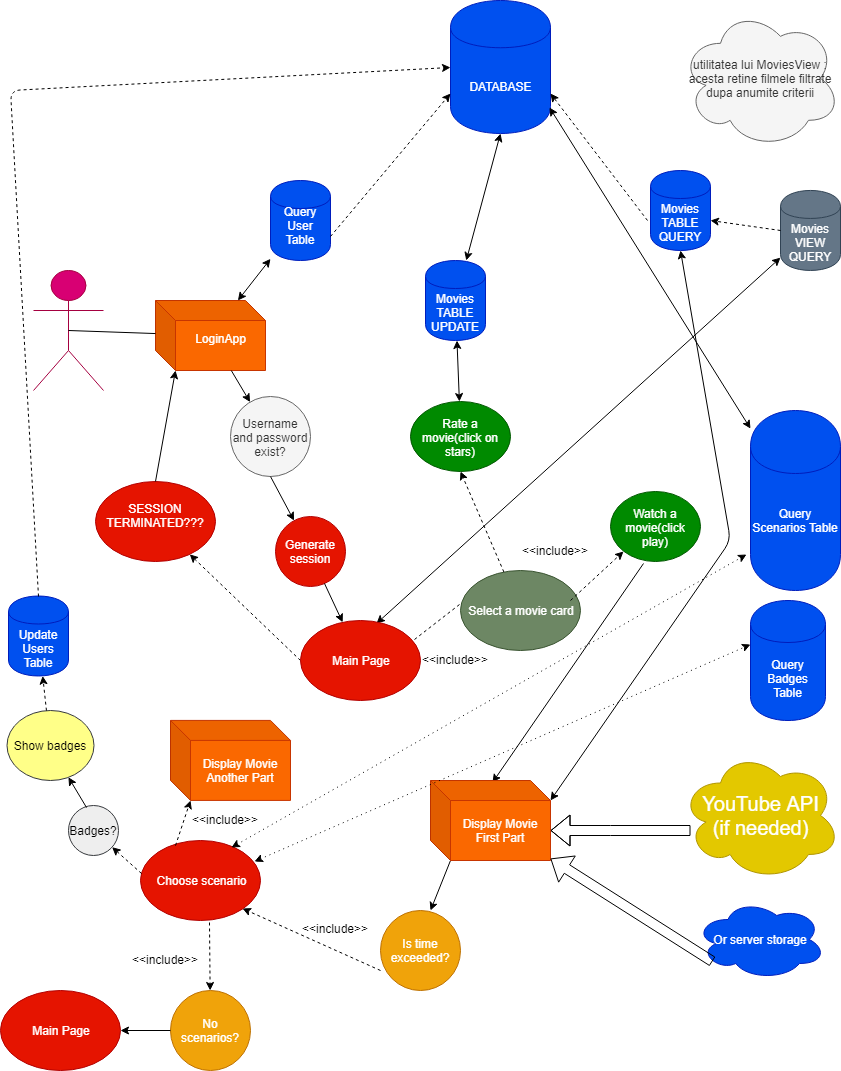

The diagram above was exported from draw.io. Its source (the exported page's mxGraphModel, read from the mxfile embedded in the PNG):
<mxGraphModel dx="870" dy="477" grid="1" gridSize="10" guides="1" tooltips="1" connect="1" arrows="1" fold="1" page="1" pageScale="1" pageWidth="850" pageHeight="1100" math="0" shadow="0">
  <root>
    <mxCell id="0" />
    <mxCell id="1" parent="0" />
    <mxCell id="bWYEMsvtg2ZpRVZ882Sl-1" value="Actor" style="shape=umlActor;verticalLabelPosition=bottom;labelBackgroundColor=#ffffff;verticalAlign=top;html=1;outlineConnect=0;fillColor=#d80073;strokeColor=#A50040;fontColor=#ffffff;" parent="1" vertex="1">
      <mxGeometry x="33" y="280" width="70" height="120" as="geometry" />
    </mxCell>
    <mxCell id="bWYEMsvtg2ZpRVZ882Sl-4" value="LoginApp&lt;br&gt;&lt;br&gt;" style="shape=cube;whiteSpace=wrap;html=1;boundedLbl=1;backgroundOutline=1;darkOpacity=0.05;darkOpacity2=0.1;fillColor=#fa6800;strokeColor=#C73500;fontColor=#ffffff;" parent="1" vertex="1">
      <mxGeometry x="155" y="310" width="110" height="70" as="geometry" />
    </mxCell>
    <mxCell id="bWYEMsvtg2ZpRVZ882Sl-5" value="" style="endArrow=classic;startArrow=classic;html=1;" parent="1" source="bWYEMsvtg2ZpRVZ882Sl-4" target="bWYEMsvtg2ZpRVZ882Sl-6" edge="1">
      <mxGeometry width="50" height="50" relative="1" as="geometry">
        <mxPoint x="20" y="430" as="sourcePoint" />
        <mxPoint x="70" y="380" as="targetPoint" />
      </mxGeometry>
    </mxCell>
    <mxCell id="bWYEMsvtg2ZpRVZ882Sl-6" value="Query User Table&lt;br&gt;&lt;br&gt;" style="shape=cylinder;whiteSpace=wrap;html=1;boundedLbl=1;backgroundOutline=1;fillColor=#0050ef;strokeColor=#001DBC;fontColor=#ffffff;" parent="1" vertex="1">
      <mxGeometry x="270" y="190" width="60" height="80" as="geometry" />
    </mxCell>
    <mxCell id="bWYEMsvtg2ZpRVZ882Sl-9" value="DATABASE" style="shape=cylinder;whiteSpace=wrap;html=1;boundedLbl=1;backgroundOutline=1;fillColor=#0050ef;strokeColor=#001DBC;fontColor=#ffffff;" parent="1" vertex="1">
      <mxGeometry x="450" y="10" width="100" height="133" as="geometry" />
    </mxCell>
    <mxCell id="bWYEMsvtg2ZpRVZ882Sl-11" value="" style="endArrow=classic;html=1;" parent="1" source="bWYEMsvtg2ZpRVZ882Sl-4" target="bWYEMsvtg2ZpRVZ882Sl-12" edge="1">
      <mxGeometry width="50" height="50" relative="1" as="geometry">
        <mxPoint x="20" y="430" as="sourcePoint" />
        <mxPoint x="70" y="380" as="targetPoint" />
      </mxGeometry>
    </mxCell>
    <mxCell id="bWYEMsvtg2ZpRVZ882Sl-12" value="Username and password exist?" style="ellipse;whiteSpace=wrap;html=1;aspect=fixed;fillColor=#f5f5f5;strokeColor=#666666;fontColor=#333333;" parent="1" vertex="1">
      <mxGeometry x="230" y="406" width="80" height="80" as="geometry" />
    </mxCell>
    <mxCell id="bWYEMsvtg2ZpRVZ882Sl-15" value="" style="endArrow=classic;html=1;exitX=0;exitY=0.5;exitDx=0;exitDy=0;dashed=1;" parent="1" source="7k6M8NkDIwutxP8Q0N3W-2" target="bWYEMsvtg2ZpRVZ882Sl-16" edge="1">
      <mxGeometry width="50" height="50" relative="1" as="geometry">
        <mxPoint x="290" y="670" as="sourcePoint" />
        <mxPoint x="70" y="610" as="targetPoint" />
      </mxGeometry>
    </mxCell>
    <mxCell id="bWYEMsvtg2ZpRVZ882Sl-16" value="SESSION TERMINATED???&lt;br&gt;&lt;br&gt;" style="ellipse;whiteSpace=wrap;html=1;fillColor=#e51400;strokeColor=#B20000;fontColor=#ffffff;" parent="1" vertex="1">
      <mxGeometry x="95" y="491" width="120" height="80" as="geometry" />
    </mxCell>
    <mxCell id="bWYEMsvtg2ZpRVZ882Sl-17" value="" style="endArrow=classic;html=1;exitX=0.5;exitY=0;exitDx=0;exitDy=0;entryX=0;entryY=0;entryDx=20;entryDy=70;entryPerimeter=0;" parent="1" source="bWYEMsvtg2ZpRVZ882Sl-16" target="bWYEMsvtg2ZpRVZ882Sl-4" edge="1">
      <mxGeometry width="50" height="50" relative="1" as="geometry">
        <mxPoint x="105" y="420" as="sourcePoint" />
        <mxPoint x="155" y="359" as="targetPoint" />
      </mxGeometry>
    </mxCell>
    <mxCell id="bWYEMsvtg2ZpRVZ882Sl-19" value="" style="endArrow=none;dashed=1;html=1;exitX=1.03;exitY=0.491;exitDx=0;exitDy=0;exitPerimeter=0;entryX=-0.008;entryY=0.42;entryDx=0;entryDy=0;entryPerimeter=0;" parent="1" target="bWYEMsvtg2ZpRVZ882Sl-21" edge="1">
      <mxGeometry width="50" height="50" relative="1" as="geometry">
        <mxPoint x="414" y="649" as="sourcePoint" />
        <mxPoint x="500" y="549" as="targetPoint" />
      </mxGeometry>
    </mxCell>
    <mxCell id="bWYEMsvtg2ZpRVZ882Sl-21" value="Select a movie card" style="ellipse;whiteSpace=wrap;html=1;fillColor=#6d8764;strokeColor=#3A5431;fontColor=#ffffff;" parent="1" vertex="1">
      <mxGeometry x="460" y="580" width="120" height="80" as="geometry" />
    </mxCell>
    <mxCell id="bWYEMsvtg2ZpRVZ882Sl-22" value="" style="endArrow=classic;startArrow=classic;html=1;exitX=0.63;exitY=0.036;exitDx=0;exitDy=0;exitPerimeter=0;" parent="1" source="7k6M8NkDIwutxP8Q0N3W-2" target="bWYEMsvtg2ZpRVZ882Sl-23" edge="1">
      <mxGeometry width="50" height="50" relative="1" as="geometry">
        <mxPoint x="390" y="610" as="sourcePoint" />
        <mxPoint x="60" y="670" as="targetPoint" />
      </mxGeometry>
    </mxCell>
    <mxCell id="bWYEMsvtg2ZpRVZ882Sl-23" value="Movies VIEW&lt;br&gt;QUERY&lt;br&gt;" style="shape=cylinder;whiteSpace=wrap;html=1;boundedLbl=1;backgroundOutline=1;fillColor=#647687;strokeColor=#314354;fontColor=#ffffff;" parent="1" vertex="1">
      <mxGeometry x="780" y="199.95458984375" width="60" height="80" as="geometry" />
    </mxCell>
    <mxCell id="bWYEMsvtg2ZpRVZ882Sl-24" value="Movies TABLE&lt;br&gt;QUERY&lt;br&gt;" style="shape=cylinder;whiteSpace=wrap;html=1;boundedLbl=1;backgroundOutline=1;fillColor=#0050ef;strokeColor=#001DBC;fontColor=#ffffff;" parent="1" vertex="1">
      <mxGeometry x="650" y="180" width="60" height="80" as="geometry" />
    </mxCell>
    <mxCell id="bWYEMsvtg2ZpRVZ882Sl-28" value="utilitatea lui MoviesView : acesta retine filmele filtrate dupa anumite criterii" style="ellipse;shape=cloud;whiteSpace=wrap;html=1;fillColor=#f5f5f5;strokeColor=#666666;fontColor=#333333;" parent="1" vertex="1">
      <mxGeometry x="680" y="17.81817626953125" width="160" height="140" as="geometry" />
    </mxCell>
    <mxCell id="bWYEMsvtg2ZpRVZ882Sl-31" value="" style="endArrow=classic;html=1;dashed=1;entryX=0.5;entryY=1;entryDx=0;entryDy=0;" parent="1" source="bWYEMsvtg2ZpRVZ882Sl-21" target="bWYEMsvtg2ZpRVZ882Sl-33" edge="1">
      <mxGeometry width="50" height="50" relative="1" as="geometry">
        <mxPoint x="570" y="566" as="sourcePoint" />
        <mxPoint x="540" y="470" as="targetPoint" />
      </mxGeometry>
    </mxCell>
    <mxCell id="bWYEMsvtg2ZpRVZ882Sl-33" value="Rate a movie(click on stars)" style="ellipse;whiteSpace=wrap;html=1;fillColor=#008a00;strokeColor=#005700;fontColor=#ffffff;" parent="1" vertex="1">
      <mxGeometry x="410" y="411" width="100" height="70" as="geometry" />
    </mxCell>
    <mxCell id="bWYEMsvtg2ZpRVZ882Sl-34" value="Watch a movie(click play)" style="ellipse;whiteSpace=wrap;html=1;fillColor=#008a00;strokeColor=#005700;fontColor=#ffffff;" parent="1" vertex="1">
      <mxGeometry x="610" y="501" width="90" height="70" as="geometry" />
    </mxCell>
    <mxCell id="bWYEMsvtg2ZpRVZ882Sl-35" value="" style="endArrow=classic;html=1;dashed=1;exitX=0.917;exitY=0.375;exitDx=0;exitDy=0;exitPerimeter=0;entryX=0;entryY=1;entryDx=0;entryDy=0;" parent="1" source="bWYEMsvtg2ZpRVZ882Sl-21" target="bWYEMsvtg2ZpRVZ882Sl-34" edge="1">
      <mxGeometry width="50" height="50" relative="1" as="geometry">
        <mxPoint x="100" y="750" as="sourcePoint" />
        <mxPoint x="150" y="700" as="targetPoint" />
      </mxGeometry>
    </mxCell>
    <mxCell id="bWYEMsvtg2ZpRVZ882Sl-36" value="" style="endArrow=classic;startArrow=classic;html=1;" parent="1" source="bWYEMsvtg2ZpRVZ882Sl-33" target="bWYEMsvtg2ZpRVZ882Sl-37" edge="1">
      <mxGeometry width="50" height="50" relative="1" as="geometry">
        <mxPoint x="100" y="720" as="sourcePoint" />
        <mxPoint x="150" y="670" as="targetPoint" />
      </mxGeometry>
    </mxCell>
    <mxCell id="bWYEMsvtg2ZpRVZ882Sl-37" value="Movies TABLE UPDATE" style="shape=cylinder;whiteSpace=wrap;html=1;boundedLbl=1;backgroundOutline=1;fillColor=#0050ef;strokeColor=#001DBC;fontColor=#ffffff;" parent="1" vertex="1">
      <mxGeometry x="425" y="270" width="60" height="80" as="geometry" />
    </mxCell>
    <mxCell id="bWYEMsvtg2ZpRVZ882Sl-38" value="" style="endArrow=classic;startArrow=classic;html=1;entryX=0.5;entryY=1;entryDx=0;entryDy=0;" parent="1" source="bWYEMsvtg2ZpRVZ882Sl-37" target="bWYEMsvtg2ZpRVZ882Sl-9" edge="1">
      <mxGeometry width="50" height="50" relative="1" as="geometry">
        <mxPoint x="490" y="320" as="sourcePoint" />
        <mxPoint x="540" y="270" as="targetPoint" />
      </mxGeometry>
    </mxCell>
    <mxCell id="bWYEMsvtg2ZpRVZ882Sl-40" value="" style="endArrow=classic;html=1;dashed=1;exitX=0;exitY=0.5;exitDx=0;exitDy=0;entryX=1;entryY=0.625;entryDx=0;entryDy=0;entryPerimeter=0;" parent="1" source="bWYEMsvtg2ZpRVZ882Sl-23" target="bWYEMsvtg2ZpRVZ882Sl-24" edge="1">
      <mxGeometry width="50" height="50" relative="1" as="geometry">
        <mxPoint x="100" y="720" as="sourcePoint" />
        <mxPoint x="150" y="670" as="targetPoint" />
      </mxGeometry>
    </mxCell>
    <mxCell id="bWYEMsvtg2ZpRVZ882Sl-42" value="" style="endArrow=classic;html=1;exitX=0.5;exitY=1;exitDx=0;exitDy=0;" parent="1" source="bWYEMsvtg2ZpRVZ882Sl-12" target="bWYEMsvtg2ZpRVZ882Sl-43" edge="1">
      <mxGeometry width="50" height="50" relative="1" as="geometry">
        <mxPoint x="100" y="760" as="sourcePoint" />
        <mxPoint x="280" y="510" as="targetPoint" />
      </mxGeometry>
    </mxCell>
    <mxCell id="bWYEMsvtg2ZpRVZ882Sl-43" value="Generate session" style="ellipse;whiteSpace=wrap;html=1;aspect=fixed;fillColor=#e51400;strokeColor=#B20000;fontColor=#ffffff;" parent="1" vertex="1">
      <mxGeometry x="275" y="526" width="70" height="70" as="geometry" />
    </mxCell>
    <mxCell id="bWYEMsvtg2ZpRVZ882Sl-45" value="" style="endArrow=classic;html=1;exitX=0.704;exitY=0.961;exitDx=0;exitDy=0;exitPerimeter=0;" parent="1" source="bWYEMsvtg2ZpRVZ882Sl-43" target="7k6M8NkDIwutxP8Q0N3W-2" edge="1">
      <mxGeometry width="50" height="50" relative="1" as="geometry">
        <mxPoint x="230" y="600" as="sourcePoint" />
        <mxPoint x="330" y="607" as="targetPoint" />
      </mxGeometry>
    </mxCell>
    <mxCell id="bWYEMsvtg2ZpRVZ882Sl-47" value="&amp;lt;&amp;lt;include&amp;gt;&amp;gt;" style="text;html=1;resizable=0;points=[];autosize=1;align=left;verticalAlign=top;spacingTop=-4;" parent="1" vertex="1">
      <mxGeometry x="520" y="551" width="80" height="20" as="geometry" />
    </mxCell>
    <mxCell id="bWYEMsvtg2ZpRVZ882Sl-48" value="&amp;lt;&amp;lt;include&amp;gt;&amp;gt;" style="text;html=1;resizable=0;points=[];autosize=1;align=left;verticalAlign=top;spacingTop=-4;" parent="1" vertex="1">
      <mxGeometry x="420" y="660" width="80" height="20" as="geometry" />
    </mxCell>
    <mxCell id="bWYEMsvtg2ZpRVZ882Sl-50" value="" style="endArrow=classic;html=1;exitX=0.368;exitY=1.027;exitDx=0;exitDy=0;exitPerimeter=0;entryX=0.515;entryY=0.023;entryDx=0;entryDy=0;entryPerimeter=0;" parent="1" source="bWYEMsvtg2ZpRVZ882Sl-34" target="bWYEMsvtg2ZpRVZ882Sl-69" edge="1">
      <mxGeometry width="50" height="50" relative="1" as="geometry">
        <mxPoint x="650" y="580" as="sourcePoint" />
        <mxPoint x="520.8673749132829" y="792.4970954355686" as="targetPoint" />
      </mxGeometry>
    </mxCell>
    <mxCell id="bWYEMsvtg2ZpRVZ882Sl-52" value="" style="shape=flexArrow;endArrow=classic;html=1;entryX=0;entryY=0;entryDx=120;entryDy=50;entryPerimeter=0;" parent="1" target="bWYEMsvtg2ZpRVZ882Sl-69" edge="1">
      <mxGeometry width="50" height="50" relative="1" as="geometry">
        <mxPoint x="690" y="840" as="sourcePoint" />
        <mxPoint x="560" y="840" as="targetPoint" />
        <Array as="points">
          <mxPoint x="610" y="840" />
        </Array>
      </mxGeometry>
    </mxCell>
    <mxCell id="bWYEMsvtg2ZpRVZ882Sl-53" value="&lt;font style=&quot;font-size: 20px&quot;&gt;YouTube API&lt;br&gt;(if needed)&lt;br&gt;&lt;/font&gt;" style="ellipse;shape=cloud;whiteSpace=wrap;html=1;fillColor=#e3c800;strokeColor=#B09500;fontColor=#ffffff;" parent="1" vertex="1">
      <mxGeometry x="680" y="760" width="160" height="130" as="geometry" />
    </mxCell>
    <mxCell id="bWYEMsvtg2ZpRVZ882Sl-54" value="" style="endArrow=classic;startArrow=classic;html=1;exitX=0;exitY=0;exitDx=120;exitDy=20;exitPerimeter=0;entryX=0.5;entryY=1;entryDx=0;entryDy=0;" parent="1" source="bWYEMsvtg2ZpRVZ882Sl-69" target="bWYEMsvtg2ZpRVZ882Sl-24" edge="1">
      <mxGeometry width="50" height="50" relative="1" as="geometry">
        <mxPoint x="549" y="803" as="sourcePoint" />
        <mxPoint x="800" y="550" as="targetPoint" />
        <Array as="points">
          <mxPoint x="730" y="550" />
        </Array>
      </mxGeometry>
    </mxCell>
    <mxCell id="bWYEMsvtg2ZpRVZ882Sl-55" value="" style="endArrow=classic;html=1;exitX=0;exitY=0;exitDx=20;exitDy=80;exitPerimeter=0;" parent="1" source="bWYEMsvtg2ZpRVZ882Sl-69" edge="1">
      <mxGeometry width="50" height="50" relative="1" as="geometry">
        <mxPoint x="458" y="858" as="sourcePoint" />
        <mxPoint x="430" y="920" as="targetPoint" />
      </mxGeometry>
    </mxCell>
    <mxCell id="bWYEMsvtg2ZpRVZ882Sl-56" value="Is time exceeded?" style="ellipse;whiteSpace=wrap;html=1;aspect=fixed;fillColor=#f0a30a;strokeColor=#BD7000;fontColor=#ffffff;" parent="1" vertex="1">
      <mxGeometry x="380" y="920" width="80" height="80" as="geometry" />
    </mxCell>
    <mxCell id="bWYEMsvtg2ZpRVZ882Sl-59" value="" style="endArrow=classic;html=1;exitX=0;exitY=0.75;exitDx=0;exitDy=0;exitPerimeter=0;entryX=1;entryY=1;entryDx=0;entryDy=0;dashed=1;" parent="1" source="bWYEMsvtg2ZpRVZ882Sl-56" target="bWYEMsvtg2ZpRVZ882Sl-60" edge="1">
      <mxGeometry width="50" height="50" relative="1" as="geometry">
        <mxPoint x="20" y="1120" as="sourcePoint" />
        <mxPoint x="249" y="932" as="targetPoint" />
      </mxGeometry>
    </mxCell>
    <mxCell id="bWYEMsvtg2ZpRVZ882Sl-60" value="Choose scenario" style="ellipse;whiteSpace=wrap;html=1;fillColor=#e51400;strokeColor=#B20000;fontColor=#ffffff;" parent="1" vertex="1">
      <mxGeometry x="140" y="850" width="120" height="80" as="geometry" />
    </mxCell>
    <mxCell id="bWYEMsvtg2ZpRVZ882Sl-68" value="Display Movie Another Part" style="shape=cube;whiteSpace=wrap;html=1;boundedLbl=1;backgroundOutline=1;darkOpacity=0.05;darkOpacity2=0.1;fillColor=#fa6800;strokeColor=#C73500;fontColor=#ffffff;" parent="1" vertex="1">
      <mxGeometry x="170" y="729.9090576171875" width="120" height="80" as="geometry" />
    </mxCell>
    <mxCell id="bWYEMsvtg2ZpRVZ882Sl-69" value="Display Movie First Part" style="shape=cube;whiteSpace=wrap;html=1;boundedLbl=1;backgroundOutline=1;darkOpacity=0.05;darkOpacity2=0.1;fillColor=#fa6800;strokeColor=#C73500;fontColor=#ffffff;" parent="1" vertex="1">
      <mxGeometry x="430" y="790" width="120" height="80" as="geometry" />
    </mxCell>
    <mxCell id="bWYEMsvtg2ZpRVZ882Sl-74" value="" style="endArrow=classic;startArrow=classic;html=1;exitX=0.756;exitY=0.082;exitDx=0;exitDy=0;exitPerimeter=0;entryX=-0.04;entryY=0.801;entryDx=0;entryDy=0;entryPerimeter=0;dashed=1;dashPattern=1 4;" parent="1" source="bWYEMsvtg2ZpRVZ882Sl-60" target="bWYEMsvtg2ZpRVZ882Sl-75" edge="1">
      <mxGeometry width="50" height="50" relative="1" as="geometry">
        <mxPoint x="355" y="760" as="sourcePoint" />
        <mxPoint x="780" y="585.6363525390625" as="targetPoint" />
      </mxGeometry>
    </mxCell>
    <mxCell id="bWYEMsvtg2ZpRVZ882Sl-75" value="Query Scenarios Table" style="shape=cylinder;whiteSpace=wrap;html=1;boundedLbl=1;backgroundOutline=1;fillColor=#0050ef;strokeColor=#001DBC;fontColor=#ffffff;" parent="1" vertex="1">
      <mxGeometry x="750" y="420" width="90" height="180" as="geometry" />
    </mxCell>
    <mxCell id="bWYEMsvtg2ZpRVZ882Sl-80" value="" style="endArrow=classic;startArrow=classic;html=1;entryX=0.991;entryY=0.803;entryDx=0;entryDy=0;entryPerimeter=0;" parent="1" source="bWYEMsvtg2ZpRVZ882Sl-75" target="bWYEMsvtg2ZpRVZ882Sl-9" edge="1">
      <mxGeometry width="50" height="50" relative="1" as="geometry">
        <mxPoint x="745" y="435.81817626953125" as="sourcePoint" />
        <mxPoint x="795" y="385.81817626953125" as="targetPoint" />
      </mxGeometry>
    </mxCell>
    <mxCell id="QQX2HEwkiu9QitwTqfBl-2" value="" style="endArrow=classic;html=1;exitX=0.574;exitY=1.027;exitDx=0;exitDy=0;exitPerimeter=0;dashed=1;" parent="1" source="bWYEMsvtg2ZpRVZ882Sl-60" target="QQX2HEwkiu9QitwTqfBl-5" edge="1">
      <mxGeometry width="50" height="50" relative="1" as="geometry">
        <mxPoint x="260" y="1090" as="sourcePoint" />
        <mxPoint x="270" y="1060" as="targetPoint" />
      </mxGeometry>
    </mxCell>
    <mxCell id="QQX2HEwkiu9QitwTqfBl-3" value="&amp;lt;&amp;lt;include&amp;gt;&amp;gt;" style="text;html=1;resizable=0;points=[];autosize=1;align=left;verticalAlign=top;spacingTop=-4;" parent="1" vertex="1">
      <mxGeometry x="300" y="929" width="80" height="20" as="geometry" />
    </mxCell>
    <mxCell id="QQX2HEwkiu9QitwTqfBl-5" value="No scenarios?" style="ellipse;whiteSpace=wrap;html=1;aspect=fixed;fillColor=#f0a30a;strokeColor=#BD7000;fontColor=#ffffff;" parent="1" vertex="1">
      <mxGeometry x="170" y="1000" width="80" height="80" as="geometry" />
    </mxCell>
    <mxCell id="QQX2HEwkiu9QitwTqfBl-6" value="&amp;lt;&amp;lt;include&amp;gt;&amp;gt;" style="text;html=1;resizable=0;points=[];autosize=1;align=left;verticalAlign=top;spacingTop=-4;" parent="1" vertex="1">
      <mxGeometry x="130" y="960" width="80" height="20" as="geometry" />
    </mxCell>
    <mxCell id="QQX2HEwkiu9QitwTqfBl-7" value="" style="endArrow=classic;html=1;entryX=0;entryY=0;entryDx=20;entryDy=80;entryPerimeter=0;dashed=1;" parent="1" target="bWYEMsvtg2ZpRVZ882Sl-68" edge="1">
      <mxGeometry width="50" height="50" relative="1" as="geometry">
        <mxPoint x="175" y="855.1363525390625" as="sourcePoint" />
        <mxPoint x="130" y="810" as="targetPoint" />
      </mxGeometry>
    </mxCell>
    <mxCell id="QQX2HEwkiu9QitwTqfBl-11" value="" style="endArrow=classic;html=1;exitX=0;exitY=0.5;exitDx=0;exitDy=0;" parent="1" source="QQX2HEwkiu9QitwTqfBl-5" target="QQX2HEwkiu9QitwTqfBl-15" edge="1">
      <mxGeometry width="50" height="50" relative="1" as="geometry">
        <mxPoint x="60" y="1080" as="sourcePoint" />
        <mxPoint x="110" y="1040" as="targetPoint" />
      </mxGeometry>
    </mxCell>
    <mxCell id="QQX2HEwkiu9QitwTqfBl-15" value="Main Page" style="ellipse;whiteSpace=wrap;html=1;fillColor=#e51400;strokeColor=#B20000;fontColor=#ffffff;" parent="1" vertex="1">
      <mxGeometry y="1000" width="120" height="80" as="geometry" />
    </mxCell>
    <mxCell id="QQX2HEwkiu9QitwTqfBl-16" value="Query Badges Table" style="shape=cylinder;whiteSpace=wrap;html=1;boundedLbl=1;backgroundOutline=1;fillColor=#0050ef;strokeColor=#001DBC;fontColor=#ffffff;" parent="1" vertex="1">
      <mxGeometry x="750" y="610" width="75" height="120" as="geometry" />
    </mxCell>
    <mxCell id="QQX2HEwkiu9QitwTqfBl-17" value="" style="endArrow=classic;startArrow=classic;html=1;exitX=0.95;exitY=0.264;exitDx=0;exitDy=0;exitPerimeter=0;entryX=0;entryY=0.37;entryDx=0;entryDy=0;entryPerimeter=0;dashed=1;dashPattern=1 4;" parent="1" source="bWYEMsvtg2ZpRVZ882Sl-60" target="QQX2HEwkiu9QitwTqfBl-16" edge="1">
      <mxGeometry width="50" height="50" relative="1" as="geometry">
        <mxPoint x="275" y="880" as="sourcePoint" />
        <mxPoint x="325" y="830" as="targetPoint" />
      </mxGeometry>
    </mxCell>
    <mxCell id="QQX2HEwkiu9QitwTqfBl-20" value="&amp;lt;&amp;lt;include&amp;gt;&amp;gt;" style="text;html=1;resizable=0;points=[];autosize=1;align=left;verticalAlign=top;spacingTop=-4;" parent="1" vertex="1">
      <mxGeometry x="190" y="820" width="80" height="20" as="geometry" />
    </mxCell>
    <mxCell id="QQX2HEwkiu9QitwTqfBl-23" value="" style="endArrow=classic;html=1;dashed=1;exitX=0.005;exitY=0.409;exitDx=0;exitDy=0;exitPerimeter=0;" parent="1" source="bWYEMsvtg2ZpRVZ882Sl-60" target="QQX2HEwkiu9QitwTqfBl-24" edge="1">
      <mxGeometry width="50" height="50" relative="1" as="geometry">
        <mxPoint x="90" y="875" as="sourcePoint" />
        <mxPoint x="110" y="860" as="targetPoint" />
      </mxGeometry>
    </mxCell>
    <mxCell id="QQX2HEwkiu9QitwTqfBl-24" value="Badges?" style="ellipse;whiteSpace=wrap;html=1;aspect=fixed;fillColor=#eeeeee;strokeColor=#36393d;" parent="1" vertex="1">
      <mxGeometry x="68" y="815" width="50" height="50" as="geometry" />
    </mxCell>
    <mxCell id="QQX2HEwkiu9QitwTqfBl-26" value="" style="endArrow=classic;html=1;exitX=0.36;exitY=0.045;exitDx=0;exitDy=0;exitPerimeter=0;" parent="1" source="QQX2HEwkiu9QitwTqfBl-24" target="QQX2HEwkiu9QitwTqfBl-27" edge="1">
      <mxGeometry width="50" height="50" relative="1" as="geometry">
        <mxPoint x="68" y="780" as="sourcePoint" />
        <mxPoint x="60" y="780" as="targetPoint" />
      </mxGeometry>
    </mxCell>
    <mxCell id="QQX2HEwkiu9QitwTqfBl-27" value="Show badges" style="ellipse;whiteSpace=wrap;html=1;fillColor=#ffff88;strokeColor=#36393d;" parent="1" vertex="1">
      <mxGeometry x="6" y="720" width="87" height="70" as="geometry" />
    </mxCell>
    <mxCell id="7k6M8NkDIwutxP8Q0N3W-2" value="Main Page" style="ellipse;whiteSpace=wrap;html=1;fillColor=#e51400;strokeColor=#B20000;fontColor=#ffffff;" parent="1" vertex="1">
      <mxGeometry x="300" y="630" width="120" height="80" as="geometry" />
    </mxCell>
    <mxCell id="7k6M8NkDIwutxP8Q0N3W-4" value="" style="endArrow=none;html=1;exitX=0.5;exitY=0.5;exitDx=0;exitDy=0;exitPerimeter=0;" parent="1" source="bWYEMsvtg2ZpRVZ882Sl-1" target="bWYEMsvtg2ZpRVZ882Sl-4" edge="1">
      <mxGeometry width="50" height="50" relative="1" as="geometry">
        <mxPoint x="50" y="318" as="sourcePoint" />
        <mxPoint x="130" y="229.727294921875" as="targetPoint" />
      </mxGeometry>
    </mxCell>
    <mxCell id="7k6M8NkDIwutxP8Q0N3W-9" value="" style="endArrow=classic;html=1;dashed=1;exitX=1;exitY=0.7;exitDx=0;exitDy=0;entryX=0;entryY=0.7;entryDx=0;entryDy=0;" parent="1" source="bWYEMsvtg2ZpRVZ882Sl-6" target="bWYEMsvtg2ZpRVZ882Sl-9" edge="1">
      <mxGeometry width="50" height="50" relative="1" as="geometry">
        <mxPoint x="340" y="137.77272033691406" as="sourcePoint" />
        <mxPoint x="390" y="87.77272033691406" as="targetPoint" />
      </mxGeometry>
    </mxCell>
    <mxCell id="7k6M8NkDIwutxP8Q0N3W-10" value="" style="endArrow=classic;html=1;dashed=1;exitX=-0.042;exitY=0.625;exitDx=0;exitDy=0;exitPerimeter=0;entryX=1;entryY=0.7;entryDx=0;entryDy=0;" parent="1" source="bWYEMsvtg2ZpRVZ882Sl-24" target="bWYEMsvtg2ZpRVZ882Sl-9" edge="1">
      <mxGeometry width="50" height="50" relative="1" as="geometry">
        <mxPoint x="535" y="113" as="sourcePoint" />
        <mxPoint x="585" y="62.81817626953125" as="targetPoint" />
      </mxGeometry>
    </mxCell>
    <mxCell id="7k6M8NkDIwutxP8Q0N3W-12" value="" style="endArrow=classic;html=1;dashed=1;" parent="1" source="QQX2HEwkiu9QitwTqfBl-27" target="7k6M8NkDIwutxP8Q0N3W-13" edge="1">
      <mxGeometry width="50" height="50" relative="1" as="geometry">
        <mxPoint x="10" y="1150" as="sourcePoint" />
        <mxPoint x="60" y="1100" as="targetPoint" />
      </mxGeometry>
    </mxCell>
    <mxCell id="7k6M8NkDIwutxP8Q0N3W-13" value="Update Users Table" style="shape=cylinder;whiteSpace=wrap;html=1;boundedLbl=1;backgroundOutline=1;fillColor=#0050ef;strokeColor=#001DBC;fontColor=#ffffff;" parent="1" vertex="1">
      <mxGeometry x="8" y="605.5" width="60" height="80" as="geometry" />
    </mxCell>
    <mxCell id="7k6M8NkDIwutxP8Q0N3W-15" value="" style="endArrow=classic;html=1;dashed=1;exitX=0.5;exitY=0;exitDx=0;exitDy=0;entryX=0;entryY=0.5;entryDx=0;entryDy=0;" parent="1" source="7k6M8NkDIwutxP8Q0N3W-13" target="bWYEMsvtg2ZpRVZ882Sl-9" edge="1">
      <mxGeometry width="50" height="50" relative="1" as="geometry">
        <mxPoint x="10" y="1150" as="sourcePoint" />
        <mxPoint x="38" y="0.3636474609375" as="targetPoint" />
        <Array as="points">
          <mxPoint x="10" y="100" />
        </Array>
      </mxGeometry>
    </mxCell>
    <mxCell id="7k6M8NkDIwutxP8Q0N3W-17" value="Or server storage" style="ellipse;shape=cloud;whiteSpace=wrap;html=1;fillColor=#0050ef;strokeColor=#001DBC;fontColor=#ffffff;" parent="1" vertex="1">
      <mxGeometry x="695" y="909" width="130" height="80" as="geometry" />
    </mxCell>
    <mxCell id="7k6M8NkDIwutxP8Q0N3W-18" value="" style="shape=flexArrow;endArrow=classic;html=1;exitX=0.13;exitY=0.77;exitDx=0;exitDy=0;exitPerimeter=0;" parent="1" source="7k6M8NkDIwutxP8Q0N3W-17" target="bWYEMsvtg2ZpRVZ882Sl-69" edge="1">
      <mxGeometry width="50" height="50" relative="1" as="geometry">
        <mxPoint x="620" y="954" as="sourcePoint" />
        <mxPoint x="670" y="904" as="targetPoint" />
        <Array as="points" />
      </mxGeometry>
    </mxCell>
  </root>
</mxGraphModel>